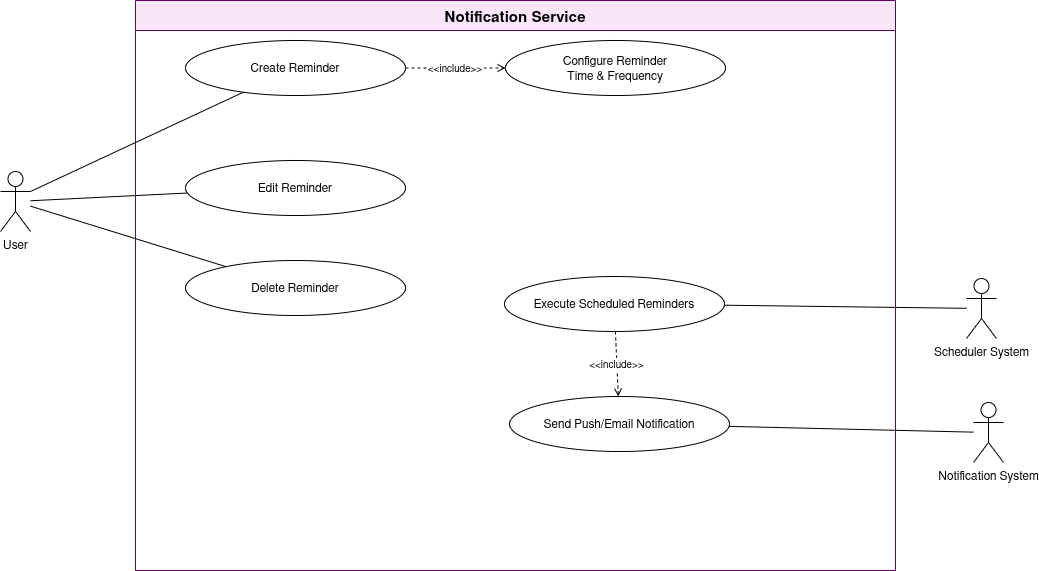

The diagram above was exported from draw.io. Its source (the exported page's mxGraphModel, read from the mxfile embedded in the PNG):
<mxGraphModel dx="1042" dy="701" grid="0" gridSize="10" guides="1" tooltips="1" connect="1" arrows="1" fold="1" page="0" pageScale="1" pageWidth="1100" pageHeight="650" math="0" shadow="0">
  <root>
    <mxCell id="0" />
    <mxCell id="1" parent="0" />
    <mxCell id="sys" parent="1" style="swimlane;startSize=30;fontStyle=1;fontSize=15;strokeColor=#660066;fillColor=#F9E6F9;" value="Notification Service" vertex="1">
      <mxGeometry height="570" width="760" x="160" y="40" as="geometry" />
    </mxCell>
    <mxCell id="uc_send_notification" parent="sys" style="ellipse;whiteSpace=wrap;html=1;fontSize=12;" value="Send Push/Email Notification" vertex="1">
      <mxGeometry height="55" width="220" x="374" y="396" as="geometry" />
    </mxCell>
    <mxCell id="uc_schedule_exec" parent="sys" style="ellipse;whiteSpace=wrap;html=1;fontSize=12;" value="Execute Scheduled Reminders" vertex="1">
      <mxGeometry height="55" width="220" x="369" y="276" as="geometry" />
    </mxCell>
    <mxCell id="inc2" edge="1" parent="sys" source="uc_schedule_exec" style="endArrow=open;endFill=0;dashed=1;fontSize=10;" target="uc_send_notification" value="&lt;&lt;include&gt;&gt;">
      <mxGeometry relative="1" as="geometry" />
    </mxCell>
    <mxCell id="uc_create_reminder" parent="1" style="ellipse;whiteSpace=wrap;html=1;fontSize=12;" value="Create Reminder" vertex="1">
      <mxGeometry height="55" width="220" x="210" y="80" as="geometry" />
    </mxCell>
    <mxCell id="uc_configure_reminder" parent="1" style="ellipse;whiteSpace=wrap;html=1;fontSize=12;" value="Configure Reminder&#10;Time &amp; Frequency" vertex="1">
      <mxGeometry height="55" width="220" x="530" y="80" as="geometry" />
    </mxCell>
    <mxCell id="uc_edit_reminder" parent="1" style="ellipse;whiteSpace=wrap;html=1;fontSize=12;" value="Edit Reminder" vertex="1">
      <mxGeometry height="55" width="220" x="210" y="200" as="geometry" />
    </mxCell>
    <mxCell id="uc_delete_reminder" parent="1" style="ellipse;whiteSpace=wrap;html=1;fontSize=12;" value="Delete Reminder" vertex="1">
      <mxGeometry height="55" width="220" x="210" y="300" as="geometry" />
    </mxCell>
    <mxCell id="e1" edge="1" parent="1" source="IJc5tjqRjvdF4spb5-zO-1" style="endArrow=none;exitX=1;exitY=0.3333333333333333;exitDx=0;exitDy=0;exitPerimeter=0;" target="uc_create_reminder">
      <mxGeometry relative="1" as="geometry" />
    </mxCell>
    <mxCell id="e2" edge="1" parent="1" source="IJc5tjqRjvdF4spb5-zO-1" style="endArrow=none;" target="uc_edit_reminder">
      <mxGeometry relative="1" as="geometry" />
    </mxCell>
    <mxCell id="e3" edge="1" parent="1" source="IJc5tjqRjvdF4spb5-zO-1" style="endArrow=none;" target="uc_delete_reminder">
      <mxGeometry relative="1" as="geometry" />
    </mxCell>
    <mxCell id="e4" edge="1" parent="1" source="IJc5tjqRjvdF4spb5-zO-3" style="endArrow=none;" target="uc_schedule_exec">
      <mxGeometry relative="1" as="geometry" />
    </mxCell>
    <mxCell id="e5" edge="1" parent="1" source="IJc5tjqRjvdF4spb5-zO-4" style="endArrow=none;" target="uc_send_notification">
      <mxGeometry relative="1" as="geometry" />
    </mxCell>
    <mxCell id="inc1" edge="1" parent="1" source="uc_create_reminder" style="endArrow=open;endFill=0;dashed=1;fontSize=10;" target="uc_configure_reminder" value="&lt;&lt;include&gt;&gt;">
      <mxGeometry relative="1" as="geometry" />
    </mxCell>
    <mxCell id="IJc5tjqRjvdF4spb5-zO-1" parent="1" style="shape=umlActor;verticalLabelPosition=bottom;verticalAlign=top;html=1;outlineConnect=0;" value="User" vertex="1">
      <mxGeometry height="60" width="30" x="25" y="211" as="geometry" />
    </mxCell>
    <mxCell id="IJc5tjqRjvdF4spb5-zO-3" parent="1" style="shape=umlActor;verticalLabelPosition=bottom;verticalAlign=top;html=1;outlineConnect=0;" value="Scheduler System" vertex="1">
      <mxGeometry height="60" width="30" x="991" y="318" as="geometry" />
    </mxCell>
    <mxCell id="IJc5tjqRjvdF4spb5-zO-4" parent="1" style="shape=umlActor;verticalLabelPosition=bottom;verticalAlign=top;html=1;outlineConnect=0;" value="Notification System" vertex="1">
      <mxGeometry height="60" width="30" x="998" y="442" as="geometry" />
    </mxCell>
  </root>
</mxGraphModel>